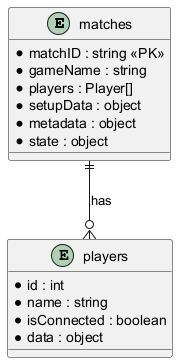

The diagram above was rendered by PlantUML. Its source (embedded in the PNG):
@startuml
' Entity-Relationship Diagram for Game Creation and Initialization (Transaction 3.1)

entity "matches" as Match {
  * matchID : string <<PK>>
  * gameName : string
  * players : Player[]
  * setupData : object
  * metadata : object
  * state : object
}

entity "players" as Player {
  * id : int
  * name : string
  * isConnected : boolean
  * data : object
}

Match ||--o{ Player : has
@enduml